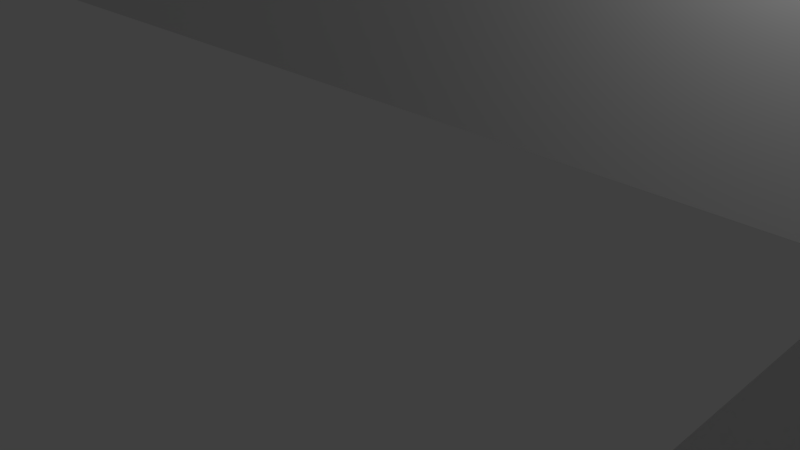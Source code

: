 # Source: Headphones_box_g4.blend  (saved by Blender 2.76.0; exported with 4.5.12 LTS)
import bpy
from mathutils import Matrix  # noqa: F401  (used for matrix-valued properties, if any)

bpy.ops.wm.read_factory_settings(use_empty=True)
scene = bpy.context.scene
scene.name = 'Scene'

# ---- collections
col_collection_1 = bpy.data.collections.new('Collection 1'); scene.collection.children.link(col_collection_1)

# ---- world
world_world = bpy.data.worlds.new('World'); scene.world = world_world
world_world.color = (0.05088, 0.05088, 0.05088)
world_world.use_sun_shadow = False
world_world.sun_shadow_jitter_overblur = 0.0
world_world.cycles.sampling_method = 'MANUAL'
world_world.cycles.sample_map_resolution = 256

# ---- cameras
cam_camera = bpy.data.cameras.new('Camera')
cam_camera.clip_end = 100.0
cam_camera.lens = 35.0
cam_camera.sensor_width = 32.0
cam_camera.sensor_height = 18.0
cam_camera.ortho_scale = 7.314
cam_camera.dof.focus_distance = 0.0
cam_camera.dof.aperture_fstop = 128.0

# ---- lights
light_lamp = bpy.data.lights.new('Lamp', 'POINT')
light_lamp.transmission_factor = 0.0
light_lamp.cutoff_distance = 30.0
light_lamp.energy = 100.0
light_lamp.shadow_buffer_clip_start = 1.001
light_lamp.shadow_soft_size = 0.1
light_lamp.shadow_maximum_resolution = 0.006
light_lamp.use_absolute_resolution = True
light_lamp.cycles.use_multiple_importance_sampling = False

# ---- meshes
me_cube_003 = bpy.data.meshes.new('Cube.003')
me_cube_003.from_pydata([(-1.0, -1.0, -1.0), (-1.0, -1.0, 1.0), (-1.0, 1.0, -1.0), (-1.0, 1.0, 1.0), (1.0, -1.0, -1.0), (1.0, -1.0, 1.0), (1.0, 1.0, -1.0), (1.0, 1.0, 1.0)], [], [(1, 3, 2, 0), (3, 7, 6, 2), (7, 5, 4, 6), (5, 1, 0, 4), (0, 2, 6, 4), (5, 7, 3, 1)])
me_cube_003.use_remesh_preserve_volume = False
me_cube_003.use_remesh_preserve_attributes = False
me_cube_003.use_mirror_vertex_groups = False
me_cube_003.update()
me_cube_002 = bpy.data.meshes.new('Cube.002')
me_cube_002.from_pydata([(-1.0, -1.0, -1.0), (-1.0, -1.0, 1.0), (-1.0, 1.0, -1.0), (-1.0, 1.0, 1.0), (1.0, -1.0, -1.0), (1.0, -1.0, 1.0), (1.0, 1.0, -1.0), (1.0, 1.0, 1.0)], [], [(1, 3, 2, 0), (3, 7, 6, 2), (7, 5, 4, 6), (5, 1, 0, 4), (0, 2, 6, 4), (5, 7, 3, 1)])
me_cube_002.use_remesh_preserve_volume = False
me_cube_002.use_remesh_preserve_attributes = False
me_cube_002.use_mirror_vertex_groups = False
me_cube_002.update()
me_cube_001 = bpy.data.meshes.new('Cube.001')
me_cube_001.from_pydata([(0.0, 1.462, -13.0), (0.0, -0.9635, 2.435), (0.0, 2.891, -13.0), (9.05, 1.462, -13.0), (9.05, -1.927, 2.435), (9.05, 2.891, -13.0), (9.05, 2.891, 1.739), (13.05, 2.891, 1.739), (13.05, 2.891, -13.0), (13.05, -1.927, 2.435), (13.05, 1.462, -13.0), (15.55, 2.891, -13.0), (14.0, -1.927, 2.435), (15.55, 1.462, -13.0), (0.0, 6.745, -13.0), (9.05, 6.745, 1.739), (9.05, 6.745, -13.0), (13.05, 6.745, 1.739), (13.05, 6.745, -13.0), (15.55, 6.745, -13.0), (0.0, 11.59, -13.0), (4.0, 11.59, -13.0), (10.0, 11.59, -13.0), (15.55, 10.6, -13.0), (0.0, -0.9635, 3.565), (13.99, 29.56, 4.128), (13.99, 29.56, -13.0), (3.977, 29.56, 1.739), (9.05, 2.891, 3.129), (9.05, -1.927, 3.565), (13.05, 2.891, 3.129), (13.05, -1.927, 3.565), (14.0, -1.927, 3.565), (13.99, 31.52, 1.739), (13.99, 29.56, 1.739), (9.05, 6.745, 3.129), (13.05, 6.745, 3.129), (3.977, 29.56, 4.128), (13.99, 31.52, 3.129), (3.977, 29.56, 3.129), (0.0, 1.462, -3.0), (9.05, 1.462, -3.0), (13.05, 1.462, -3.0), (18.0, 1.462, -3.0), (14.0, 13.49, 3.129), (14.0, 13.49, 1.739), (4.0, 13.49, 1.739), (4.0, 13.49, 3.129), (0.0, 13.49, -13.0), (4.0, 13.49, -13.0), (4.0, 13.49, -0.8343), (4.0, 13.49, -13.0), (14.0, 13.49, -0.8343), (16.09, 13.49, -13.0), (20.0, 6.745, 1.739), (20.0, 2.891, 1.739), (20.0, 2.891, 3.129), (20.0, 6.745, 3.129), (20.0, 10.6, 3.129), (20.0, 10.6, 1.739), (19.0, 2.891, -3.0), (16.45, 2.891, -13.0), (17.0, -1.927, 2.435), (19.0, 1.462, -3.0), (16.45, 1.462, -13.0), (19.0, 6.745, -3.0), (16.45, 6.745, -13.0), (19.0, 11.59, -3.0), (16.45, 10.6, -13.0), (17.0, -1.927, 3.565), (20.0, 13.49, -13.0), (20.0, 13.49, 3.129), (20.0, 13.49, 1.739), (20.0, 13.49, -0.8343), (20.0, 10.6, 4.128), (18.0, 11.59, 4.128), (14.0, 13.49, 4.128), (20.0, 13.49, 4.128), (20.0, 8.672, 4.128), (18.0, 8.672, 4.128), (0.0, -0.9635, 5.0), (18.0, 2.891, 4.128), (9.05, 2.891, 4.128), (9.05, -1.927, 5.0), (13.05, 2.891, 4.128), (13.05, -1.927, 5.0), (14.0, -1.927, 5.0), (9.05, 6.745, 4.128), (13.05, 6.745, 4.128), (9.05, 11.59, 4.128), (12.31, 11.59, 4.128), (20.0, 2.891, 4.128), (17.0, -1.927, 5.0), (4.0, 13.49, 4.128), (0.0, 29.56, -13.0), (13.99, 29.56, 3.129), (13.99, 31.52, 4.0), (13.99, 31.52, 19.93), (4.027, 29.56, -13.0), (3.977, 29.56, -0.8343), (3.977, 29.56, -13.0), (0.0, 2.891, -13.0), (9.05, 2.891, -13.0), (13.05, 2.891, -13.0), (15.55, 2.891, -13.0), (20.0, 2.891, 1.739), (16.45, 2.891, -13.0), (20.0, 2.891, 3.129), (19.0, 2.891, -3.0), (9.05, -0.8583, 4.128), (13.05, -0.8583, 4.128), (16.0, 0.0, 4.128), (18.0, 0.0, 4.128), (2.989, 2.891, -13.0), (2.989, -1.927, 2.435), (2.989, 1.462, -13.0), (2.989, 6.745, -13.0), (2.989, 11.59, -13.0), (13.99, 31.52, -0.8343), (2.989, -1.927, 3.565), (2.989, 1.462, -3.0), (2.989, 13.49, -13.0), (1.0, 1.927, 4.128), (2.989, -1.927, 5.0), (1.0, 7.708, 4.128), (1.0, 11.59, 4.128), (2.989, 29.56, -13.0), (13.99, 29.56, -0.8343), (13.99, 29.56, 19.93), (13.99, 31.52, -13.0), (1.0, 0.0, 4.128), (2.989, 2.891, -13.0), (4.0, 13.49, 14.17), (3.977, 29.56, 19.93), (4.027, 29.56, 19.93), (4.0, 13.49, 19.93), (20.0, 10.6, 19.93), (18.0, 11.59, 19.93), (14.0, 13.49, 19.93), (20.0, 13.49, 19.93), (20.0, 8.672, 19.93), (18.0, 8.672, 19.93), (0.0, -0.8583, 19.93), (0.0, 1.927, 19.93), (18.0, 2.891, 19.93), (9.05, -0.8583, 19.93), (9.05, -1.927, 19.93), (2.989, -1.927, 19.93), (0.0, -0.9635, 19.93), (13.05, -0.8583, 19.93), (13.05, -1.927, 19.93), (16.0, 0.0, 19.93), (14.0, -1.927, 19.93), (0.0, 7.708, 9.0), (1.0, 11.59, 9.0), (9.05, 11.59, 19.93), (12.31, 11.59, 19.93), (0.0, 11.59, 9.0), (20.0, 2.891, 19.93), (17.0, -1.927, 19.93), (18.0, 0.0, 19.93), (1.0, 0.0, 19.93), (1.0, 1.927, 19.93), (1.0, 7.708, 9.0), (4.027, 31.52, -11.0), (4.027, 31.52, -13.0), (2.989, 31.52, 1.739), (4.027, 31.52, 1.739), (3.977, 31.52, 4.0), (3.977, 31.52, 3.129), (0.0, 31.52, -0.8343), (0.0, 31.52, -13.0), (3.977, 31.52, 1.739), (4.027, 31.52, 3.129), (4.027, 31.52, 4.0), (0.0, 31.52, 3.129), (0.0, 31.52, 9.0), (4.027, 31.52, 19.93), (0.0, 31.52, 21.0), (2.989, 31.52, 9.0), (2.989, 31.52, 21.0), (3.977, 31.52, 19.93), (2.989, 31.52, -13.0), (11.0, 31.52, -11.0), (11.0, 31.52, -13.0), (2.989, 31.52, 3.129), (0.0, 31.52, 1.739), (2.989, 31.52, -0.8343), (15.99, 33.72, -0.8343), (15.99, 33.72, -13.0), (15.99, 33.72, 19.93), (15.99, 33.72, 4.128), (15.99, 33.72, 1.739), (15.99, 33.72, 3.129), (15.99, 29.56, 1.739), (15.99, 29.56, 3.129), (15.99, 29.56, 4.128), (15.99, 29.56, 19.93), (15.99, 29.56, -0.8343), (15.99, 29.56, -13.0), (8.0, 55.88, -0.8343), (8.0, 55.88, -13.0), (8.0, 55.88, 40.0), (8.0, 55.88, 5.0), (8.0, 55.88, 1.739), (8.0, 55.88, 3.129), (11.0, 56.84, 1.739), (11.0, 56.84, 40.0), (11.0, 56.84, 3.129), (11.0, 56.84, 5.0), (11.0, 56.84, -0.8343), (11.0, 56.84, -13.0), (7.999, 57.8, -0.8343), (7.999, 57.8, -13.0), (7.999, 57.8, 19.93), (7.999, 57.8, 4.128), (7.999, 57.8, 1.739), (7.999, 57.8, 3.129), (10.0, 57.8, 1.739), (10.0, 57.8, 19.93), (10.0, 57.8, 3.129), (10.0, 57.8, 4.128), (10.0, 57.8, -0.8343), (10.0, 57.8, -13.0), (0.0, 55.88, 5.216), (0.0, 55.88, 1.0), (0.0, 55.88, 19.93), (0.0, 55.88, 9.945), (0.0, 55.88, 7.7), (0.0, 55.88, 8.947), (0.0, 57.8, 9.945), (0.0, 57.8, 5.216), (0.0, 57.8, 1.0), (0.0, 57.8, 19.93), (0.0, 57.8, 7.7), (0.0, 57.8, 8.947), (13.99, 38.26, 1.739), (13.99, 38.54, 17.0), (13.99, 38.26, 3.129), (13.99, 38.54, 6.0), (13.99, 38.26, 0.7545), (13.99, 38.26, -0.4112), (15.99, 38.26, -0.4112), (15.99, 38.26, 0.7545), (15.99, 38.26, 3.129), (15.99, 38.54, 6.0), (15.99, 38.54, 17.0), (15.99, 38.26, 1.739), (13.99, 44.32, 17.0), (13.99, 44.32, 6.0), (13.99, 47.9, 0.7545), (15.99, 47.9, -0.4112), (15.99, 47.9, 3.129), (13.99, 47.9, 3.129), (13.99, 47.9, 1.739), (13.99, 47.9, -0.4112), (15.99, 47.9, 0.7545), (15.99, 44.32, 6.0), (15.99, 44.32, 17.0), (15.99, 47.9, 1.739), (24.0, 31.52, -3.0), (23.0, 31.52, -9.0), (23.0, 31.52, 27.92), (37.0, 31.52, 26.0), (33.0, 31.52, 10.23), (37.0, 31.52, 19.0), (33.0, 29.56, 10.23), (37.0, 29.56, 19.0), (37.0, 29.56, 26.0), (23.0, 29.56, 27.92), (24.0, 29.56, -3.0), (23.0, 29.56, -9.0), (37.0, 10.6, 9.0), (34.0, 10.6, 2.695), (37.0, 13.49, 9.0), (34.0, 13.49, 2.695), (37.0, 10.6, 19.0), (34.0, 10.6, 1.305), (28.0, 10.59, -6.0), (25.0, 10.6, -13.0), (25.0, 13.49, -13.0), (34.0, 13.49, 1.305), (28.0, 13.49, -6.0), (37.0, 13.49, 19.0), (13.99, 31.52, 27.0), (15.99, 33.72, 27.0), (13.99, 47.9, 35.96), (8.0, 55.88, 43.98), (13.99, 29.56, 27.0), (5.0, 29.56, 28.0), (5.0, 31.52, 28.0), (6.0, 31.52, 27.0), (6.0, 29.56, 27.0), (0.0, 31.52, 35.96), (0.0, 27.91, 42.03), (2.989, 29.56, 42.03), (2.989, 31.52, 35.96), (0.0, 15.42, 42.03), (6.0, 13.49, 24.0), (20.0, 10.6, 31.89), (13.0, 11.59, 24.0), (13.0, 13.49, 24.0), (20.0, 13.49, 31.89), (2.989, 11.59, 35.96), (6.0, 11.59, 24.0), (0.0, 11.59, 35.96), (2.989, 13.49, 42.03), (23.0, 29.56, 34.0), (15.99, 29.56, 27.0), (11.0, 56.84, 43.98), (15.99, 37.58, 27.0), (7.999, 57.8, 35.96), (10.0, 57.8, 35.96), (13.99, 37.58, 27.0), (0.0, 55.88, 21.0), (0.0, 57.8, 21.0), (15.99, 47.9, 35.96), (23.0, 31.52, 34.0), (19.0, 10.6, 44.0), (13.0, 11.59, 44.0), (13.0, 13.49, 44.0), (19.0, 13.49, 44.0), (2.989, 11.59, 62.0), (6.0, 11.59, 62.0), (0.0, 15.42, 62.0), (0.0, 11.59, 62.0), (6.0, 13.49, 62.0), (2.989, 13.49, 62.0), (13.99, 47.9, 51.17), (8.0, 55.88, 51.17), (5.013, 29.56, 48.17), (5.013, 31.52, 48.17), (0.0, 31.52, 62.0), (0.0, 27.91, 62.0), (4.987, 29.56, 62.0), (4.987, 31.52, 62.0), (27.0, 29.56, 44.0), (15.99, 29.56, 42.17), (15.99, 33.72, 42.17), (11.0, 56.84, 51.17), (7.999, 57.8, 51.17), (10.0, 57.8, 51.17), (0.0, 55.88, 32.0), (0.0, 57.8, 32.0), (15.99, 47.9, 51.17), (15.99, 37.58, 44.17), (13.99, 37.58, 44.17), (27.0, 31.52, 44.0), (4.0, 18.31, 7.0), (3.996, 16.38, 8.098), (3.09, 18.31, 7.0), (3.996, 16.38, 13.33), (0.0, 18.31, 7.0), (3.996, 16.38, 12.33), (3.996, 16.38, 10.94), (2.989, 18.31, 7.0), (3.996, 16.38, 19.93), (3.994, 16.38, 19.93), (0.0, 16.38, 38.17), (3.991, 16.38, 35.96), (2.989, 16.38, 38.17), (3.993, 26.98, 7.0), (3.996, 26.67, 8.098), (3.996, 26.67, 13.33), (0.0, 26.98, 7.0), (3.996, 26.67, 10.94), (2.989, 26.98, 7.0), (3.996, 26.67, 19.93), (2.989, 26.67, 38.17), (4.0, 26.98, 7.0), (3.996, 26.67, 12.33), (3.994, 26.67, 19.93), (0.0, 26.67, 38.17), (3.991, 26.67, 35.96), (9.0, 11.59, 24.0), (9.0, 13.49, 24.0), (13.99, 50.79, 40.0), (13.99, 50.79, 5.0), (13.99, 50.79, -0.8343), (15.99, 52.02, -13.0), (15.99, 52.02, 3.129), (13.99, 50.79, 3.129), (13.99, 50.79, 1.739), (13.99, 50.79, -13.0), (15.99, 52.02, -0.8343), (15.99, 52.02, 5.0), (15.99, 52.02, 40.0), (15.99, 52.02, 1.739), (13.99, 50.79, 43.98), (15.99, 52.02, 43.98), (13.99, 50.79, 51.17), (15.99, 52.02, 51.17), (23.0, 29.56, 55.0), (16.0, 29.56, 55.0), (16.0, 33.72, 55.0), (23.0, 31.52, 55.0), (4.4, 55.88, 5.747), (4.4, 55.88, 6.745), (4.399, 57.8, 5.747), (4.399, 57.8, 4.421), (4.0, 55.88, 1.0), (4.0, 57.8, 1.0), (4.399, 57.8, 6.745), (4.4, 55.88, 1.888), (4.399, 57.8, 1.888), (4.4, 55.88, 19.93), (4.4, 55.88, 4.421), (4.399, 57.8, 19.93), (4.4, 55.88, 22.0), (4.399, 57.8, 22.0), (6.0, 55.88, 32.0), (6.0, 57.8, 32.0), (0.0, 25.98, 9.0), (0.0, 25.98, 21.0), (2.989, 25.98, 9.0), (2.989, 25.98, 21.0), (0.0, 25.02, 9.0), (0.0, 25.02, 21.0), (2.989, 25.02, 9.0), (2.989, 25.02, 21.0), (0.0, 22.16, 9.0), (0.0, 22.16, 21.0), (2.989, 22.16, 9.0), (2.989, 22.16, 21.0), (4.027, 26.94, -13.0), (2.989, 26.94, -13.0), (2.989, 26.98, -1.0), (4.0, 26.98, -1.0), (5.513, 44.32, -11.0), (5.513, 44.32, -13.0), (9.0, 44.32, -11.0), (9.0, 44.32, -13.0), (23.15, 13.49, -3.159), (26.3, 13.49, 2.654), (26.3, 10.6, 2.654), (22.6, 10.59, -4.35), (26.3, 10.6, 4.045), (20.9, 13.49, -13.0), (18.95, 10.6, -13.0), (28.0, 13.49, 6.0), (28.0, 13.49, 5.043), (26.3, 13.49, 4.045), (28.0, 10.6, 5.043), (28.0, 10.6, 6.0), (21.1, 13.49, -1.648), (22.21, 10.6, 2.059), (22.21, 10.6, 3.45), (17.33, 10.6, -13.0), (21.0, 13.49, 4.448), (21.0, 10.6, 4.448), (21.0, 10.6, 6.0), (22.21, 13.49, 2.059), (20.26, 10.6, -3.473), (20.32, 13.49, -13.0), (21.0, 13.49, 6.0), (22.21, 13.49, 3.45), (30.15, 13.49, 3.214), (24.8, 10.59, -5.175), (21.45, 13.49, -13.0), (28.0, 13.49, 19.0), (30.15, 13.49, 4.605), (25.08, 13.48, -4.579), (30.15, 10.6, 3.214), (30.15, 10.6, 4.605), (20.47, 10.6, -13.0), (31.6, 13.49, 5.603), (31.6, 10.6, 5.603), (28.0, 10.6, 19.0), (0.0, 1.927, 4.128), (-0.02102, 7.708, 4.128)], [], [(117, 20, 48, 121), (41, 3, 10, 42), (120, 40, 0, 115), (131, 113, 5, 102), (44, 47, 93, 76), (103, 8, 11, 104), (102, 5, 8, 103), (23, 53, 70, 68), (5, 6, 7, 8), (104, 11, 61, 106), (43, 13, 64, 63), (42, 10, 13, 43), (113, 2, 14, 116), (23, 22, 51, 53), (16, 18, 17, 15), (11, 8, 18, 19), (45, 44, 71, 72), (17, 7, 30, 36), (6, 5, 16, 15), (8, 7, 17, 18), (22, 21, 49, 51), (30, 28, 82, 84), (12, 43, 63, 62), (116, 14, 20, 117), (7, 6, 28, 30), (19, 18, 22, 23), (21, 22, 18, 16), (53, 52, 73, 70), (9, 12, 32, 31), (28, 35, 87, 82), (361, 369, 98, 100), (29, 31, 85, 83), (57, 58, 74, 78), (119, 29, 83, 123), (107, 56, 91, 112), (56, 57, 78, 91), (283, 274, 439, 459), (6, 15, 35, 28), (15, 17, 36, 35), (31, 32, 86, 85), (4, 9, 31, 29), (114, 4, 29, 119), (36, 30, 84, 88), (19, 23, 68, 66), (52, 45, 72, 73), (71, 44, 76, 77), (32, 12, 62, 69), (9, 42, 43, 12), (11, 19, 66, 61), (114, 1, 40, 120), (4, 41, 42, 9), (363, 370, 39, 37), (75, 79, 141, 137), (45, 46, 47, 44), (362, 361, 100, 99), (50, 46, 45, 52), (365, 362, 99, 27), (366, 364, 94, 126), (51, 50, 52, 53), (384, 379, 211, 210), (105, 55, 56, 107), (108, 63, 64, 106), (54, 59, 58, 57), (60, 61, 66, 65), (65, 66, 68, 67), (464, 458, 280, 279), (55, 54, 57, 56), (463, 462, 277, 273), (54, 65, 67, 59), (461, 456, 281, 282), (55, 60, 65, 54), (105, 62, 63, 108), (35, 36, 88, 87), (370, 365, 27, 39), (112, 91, 158, 160), (130, 122, 162, 161), (122, 82, 87, 124), (127, 26, 199, 198), (81, 111, 151, 144), (462, 457, 278, 277), (88, 79, 75, 90), (84, 81, 79, 88), (124, 87, 89, 125), (87, 88, 90, 89), (124, 125, 154, 163), (85, 86, 152, 150), (89, 90, 156, 155), (78, 74, 136, 140), (92, 112, 160, 159), (32, 69, 92, 86), (383, 378, 200, 201), (382, 381, 205, 204), (37, 39, 95, 25), (371, 134, 289, 373), (237, 97, 284, 313), (98, 126, 182, 165), (100, 98, 165, 184), (180, 178, 293, 296), (123, 83, 146, 147), (84, 110, 111, 81), (82, 109, 110, 84), (81, 144, 158, 91), (55, 105, 108, 60), (60, 108, 106, 61), (62, 105, 107, 69), (69, 107, 112, 92), (13, 104, 106, 64), (3, 102, 103, 10), (10, 103, 104, 13), (115, 131, 102, 3), (0, 101, 131, 115), (83, 85, 150, 146), (133, 37, 25, 128), (181, 177, 290, 291), (169, 168, 96, 38), (184, 183, 118, 129), (90, 75, 137, 156), (109, 82, 122, 130), (76, 93, 132, 138), (80, 123, 147, 148), (126, 98, 424, 425), (125, 89, 155, 154), (4, 114, 120, 41), (1, 114, 119, 24), (24, 119, 123, 80), (16, 116, 117, 21), (5, 113, 116, 16), (101, 2, 113, 131), (41, 120, 115, 3), (21, 117, 121, 49), (177, 180, 296, 290), (371, 367, 133, 134), (407, 233, 315, 409), (161, 162, 143, 142), (145, 146, 150, 149), (149, 150, 152, 151), (140, 141, 79, 78), (151, 152, 159, 160), (137, 141, 140, 136), (262, 190, 285, 317), (144, 151, 160, 158), (147, 161, 142, 148), (146, 145, 161, 147), (153, 163, 154, 157), (269, 262, 317, 307), (124, 469, 468, 122), (77, 76, 138, 139), (363, 37, 133, 367), (111, 110, 149, 151), (110, 109, 145, 149), (126, 94, 171, 182), (86, 92, 159, 152), (81, 91, 78, 79), (109, 130, 161, 145), (168, 174, 177, 181), (174, 179, 180, 177), (185, 175, 176, 179), (172, 167, 173, 169), (166, 186, 175, 185), (187, 164, 165, 182), (164, 167, 172, 183), (184, 165, 429, 431), (166, 167, 164, 187), (169, 173, 174, 168), (186, 166, 187, 170), (170, 187, 182, 171), (167, 166, 185, 173), (173, 185, 179, 174), (180, 179, 414, 415), (376, 202, 207, 386), (99, 100, 26, 127), (100, 184, 129, 26), (168, 181, 97, 96), (183, 172, 33, 118), (172, 169, 38, 33), (39, 27, 34, 95), (27, 99, 127, 34), (199, 189, 261, 271), (189, 188, 260, 261), (194, 198, 270, 266), (195, 194, 266, 267), (197, 196, 268, 269), (95, 34, 194, 195), (219, 214, 311, 312), (128, 25, 196, 197), (381, 377, 203, 205), (25, 95, 195, 196), (26, 129, 189, 199), (34, 127, 198, 194), (400, 403, 224, 225), (207, 209, 221, 219), (402, 398, 235, 230), (206, 210, 222, 218), (210, 211, 223, 222), (385, 380, 208, 209), (385, 377, 376, 386), (378, 382, 204, 200), (387, 384, 210, 206), (405, 202, 287, 408), (379, 383, 201, 211), (380, 387, 206, 208), (213, 212, 222, 223), (216, 217, 220, 218), (215, 214, 219, 221), (217, 215, 221, 220), (212, 216, 218, 222), (208, 206, 218, 220), (401, 400, 225, 232), (396, 397, 227, 229), (211, 201, 213, 223), (207, 219, 312, 309), (209, 208, 220, 221), (398, 399, 234, 235), (118, 33, 236, 240), (192, 188, 243, 247), (156, 137, 300, 374), (189, 129, 241, 242), (193, 192, 247, 244), (404, 401, 232, 231), (397, 405, 226, 227), (403, 406, 228, 224), (407, 402, 230, 233), (399, 404, 231, 234), (134, 133, 292, 289), (406, 396, 229, 228), (190, 191, 245, 246), (191, 193, 244, 245), (38, 96, 239, 238), (96, 97, 237, 239), (33, 38, 238, 236), (129, 118, 240, 241), (188, 189, 242, 243), (244, 247, 259, 252), (242, 241, 255, 251), (248, 237, 313, 286), (247, 243, 256, 259), (240, 236, 254, 250), (257, 249, 239, 245), (245, 244, 252, 257), (238, 239, 249, 253), (245, 239, 237, 246), (236, 238, 253, 254), (241, 240, 250, 255), (243, 242, 251, 256), (270, 271, 261, 260), (269, 268, 263, 262), (266, 270, 260, 264), (268, 267, 265, 263), (267, 266, 264, 265), (193, 191, 263, 265), (191, 190, 262, 263), (128, 197, 308, 288), (188, 192, 264, 260), (198, 199, 271, 270), (192, 193, 265, 264), (196, 195, 267, 268), (273, 275, 274, 272), (278, 279, 280, 282), (273, 277, 281, 275), (277, 278, 282, 281), (272, 274, 283, 276), (457, 464, 279, 278), (456, 460, 275, 281), (466, 463, 273, 272), (460, 465, 274, 275), (465, 439, 274), (459, 467, 276, 283), (458, 461, 282, 280), (289, 292, 291, 290), (291, 292, 288, 284), (294, 295, 334, 333), (286, 313, 346, 328), (368, 373, 289, 295), (300, 299, 318, 319), (305, 303, 322, 325), (298, 306, 327, 326), (372, 368, 295, 294), (284, 288, 308, 285), (309, 312, 341, 339), (313, 310, 345, 346), (284, 285, 310, 313), (312, 311, 340, 341), (310, 316, 344, 345), (296, 293, 332, 335), (154, 155, 304, 303), (137, 136, 299, 300), (386, 207, 309, 389), (190, 246, 310, 285), (139, 138, 301, 302), (133, 128, 288, 292), (376, 248, 286, 388), (197, 269, 307, 308), (157, 154, 303, 305), (97, 181, 291, 284), (136, 139, 302, 299), (246, 258, 316, 310), (322, 323, 326, 327), (325, 322, 327, 324), (299, 302, 321, 318), (301, 300, 319, 320), (306, 297, 324, 327), (302, 301, 320, 321), (304, 298, 326, 323), (303, 304, 323, 322), (334, 330, 331, 335), (333, 334, 335, 332), (390, 391, 339, 329), (329, 339, 341, 340), (410, 411, 343, 342), (346, 345, 344, 328), (347, 338, 394, 395), (308, 307, 336, 337), (389, 309, 339, 391), (285, 308, 337, 338), (388, 286, 328, 390), (307, 317, 347, 336), (290, 296, 335, 331), (408, 287, 329, 410), (295, 289, 330, 334), (317, 285, 338, 347), (409, 315, 343, 411), (289, 290, 331, 330), (297, 306, 360, 358), (306, 298, 359, 360), (93, 351, 356, 132), (135, 132, 356, 357), (49, 121, 355, 350), (135, 357, 359, 298), (47, 46, 354, 353), (121, 48, 352, 355), (46, 50, 349, 354), (50, 51, 348, 349), (93, 47, 353, 351), (51, 49, 350, 348), (358, 360, 368, 372), (360, 359, 373, 368), (351, 363, 367, 356), (357, 356, 367, 371), (350, 355, 366, 369), (357, 371, 373, 359), (353, 354, 365, 370), (355, 352, 364, 366), (354, 349, 362, 365), (349, 348, 361, 362), (351, 353, 370, 363), (348, 350, 369, 361), (374, 300, 301, 375), (304, 374, 375, 298), (132, 375, 301, 138), (304, 155, 156, 374), (135, 298, 375, 132), (287, 388, 390, 329), (316, 389, 391, 344), (328, 344, 391, 390), (202, 376, 388, 287), (258, 386, 389, 316), (252, 259, 387, 380), (251, 255, 383, 379), (259, 256, 384, 387), (250, 254, 382, 378), (258, 257, 385, 386), (257, 252, 380, 385), (253, 249, 377, 381), (249, 248, 376, 377), (254, 253, 381, 382), (255, 250, 378, 383), (256, 251, 379, 384), (394, 393, 392, 395), (337, 336, 392, 393), (336, 347, 395, 392), (338, 337, 393, 394), (318, 321, 320, 319), (311, 409, 411, 340), (314, 408, 410, 342), (329, 340, 411, 410), (204, 205, 396, 406), (216, 212, 404, 399), (214, 215, 402, 407), (200, 204, 406, 403), (203, 202, 405, 397), (212, 213, 401, 404), (217, 216, 399, 398), (205, 203, 397, 396), (213, 201, 400, 401), (226, 405, 408, 314), (215, 217, 398, 402), (201, 200, 403, 400), (214, 407, 409, 311), (203, 209, 207, 202), (377, 385, 209, 203), (413, 415, 419, 417), (179, 176, 412, 414), (178, 180, 415, 413), (417, 419, 423, 421), (415, 414, 418, 419), (414, 412, 416, 418), (422, 420, 421, 423), (419, 418, 422, 423), (418, 416, 420, 422), (427, 426, 425, 424), (366, 126, 425, 426), (98, 369, 427, 424), (369, 366, 426, 427), (429, 428, 430, 431), (165, 164, 428, 429), (164, 183, 430, 428), (183, 184, 431, 430), (257, 258, 248, 249), (258, 246, 237, 248), (453, 444, 432, 437), (454, 450, 443, 439), (450, 449, 442, 443), (455, 448, 440, 441), (449, 446, 436, 442), (451, 455, 441, 433), (452, 447, 438, 435), (445, 452, 435, 434), (444, 451, 433, 432), (446, 445, 434, 436), (447, 453, 437, 438), (448, 454, 439, 440), (77, 139, 454, 448), (68, 70, 453, 447), (58, 59, 445, 446), (73, 72, 451, 444), (59, 67, 452, 445), (67, 68, 447, 452), (72, 71, 455, 451), (74, 58, 446, 449), (71, 77, 448, 455), (136, 74, 449, 450), (139, 136, 450, 454), (70, 73, 444, 453), (437, 432, 461, 458), (439, 443, 467, 459), (465, 440, 439), (441, 440, 465, 460), (442, 436, 463, 466), (433, 441, 460, 456), (435, 438, 464, 457), (434, 435, 457, 462), (432, 433, 456, 461), (436, 434, 462, 463), (438, 437, 458, 464), (272, 276, 467, 443), (466, 272, 443), (466, 443, 442), (122, 468, 143, 162), (124, 163, 153, 469)])
me_cube_001.use_remesh_preserve_volume = False
me_cube_001.use_remesh_preserve_attributes = False
me_cube_001.use_mirror_vertex_groups = False
me_cube_001.update()
me_cylinder = bpy.data.meshes.new('Cylinder')
me_cylinder.from_pydata([(0.0, 1.0, -1.0), (0.0, 1.0, 7.577), (0.1951, 0.9808, -1.0), (0.1951, 0.9808, 7.577), (0.3827, 0.9239, -1.0), (0.3827, 0.9239, 7.577), (0.5556, 0.8315, -1.0), (0.5556, 0.8315, 7.577), (0.7071, 0.7071, -1.0), (0.7071, 0.7071, 7.577), (0.8315, 0.5556, -1.0), (0.8315, 0.5556, 7.577), (0.9239, 0.3827, -1.0), (0.9239, 0.3827, 7.577), (0.9808, 0.1951, -1.0), (0.9808, 0.1951, 7.577), (1.0, 7.55e-08, -1.0), (1.0, 7.55e-08, 7.577), (0.9808, -0.1951, -1.0), (0.9808, -0.1951, 7.577), (0.9239, -0.3827, -1.0), (0.9239, -0.3827, 7.577), (0.8315, -0.5556, -1.0), (0.8315, -0.5556, 7.577), (0.7071, -0.7071, -1.0), (0.7071, -0.7071, 7.577), (0.5556, -0.8315, -1.0), (0.5556, -0.8315, 7.577), (0.3827, -0.9239, -1.0), (0.3827, -0.9239, 7.577), (0.1951, -0.9808, -1.0), (0.1951, -0.9808, 7.577), (-3.258e-07, -1.0, -1.0), (-3.258e-07, -1.0, 7.577), (-0.1951, -0.9808, -1.0), (-0.1951, -0.9808, 7.577), (-0.3827, -0.9239, -1.0), (-0.3827, -0.9239, 7.577), (-0.5556, -0.8315, -1.0), (-0.5556, -0.8315, 7.577), (-0.7071, -0.7071, -1.0), (-0.7071, -0.7071, 7.577), (-0.8315, -0.5556, -1.0), (-0.8315, -0.5556, 7.577), (-0.9239, -0.3827, -1.0), (-0.9239, -0.3827, 7.577), (-0.9808, -0.1951, -1.0), (-0.9808, -0.1951, 7.577), (-1.0, 9.656e-07, -1.0), (-1.0, 9.656e-07, 7.577), (-0.9808, 0.1951, -1.0), (-0.9808, 0.1951, 7.577), (-0.9239, 0.3827, -1.0), (-0.9239, 0.3827, 7.577), (-0.8315, 0.5556, -1.0), (-0.8315, 0.5556, 7.577), (-0.7071, 0.7071, -1.0), (-0.7071, 0.7071, 7.577), (-0.5556, 0.8315, -1.0), (-0.5556, 0.8315, 7.577), (-0.3827, 0.9239, -1.0), (-0.3827, 0.9239, 7.577), (-0.1951, 0.9808, -1.0), (-0.1951, 0.9808, 7.577), (0.078, 0.3922, 9.186), (-2.523e-07, 0.3998, 9.186), (0.153, 0.3694, 9.186), (0.2221, 0.3324, 9.186), (0.2827, 0.2827, 9.186), (0.3324, 0.2221, 9.186), (0.3694, 0.153, 9.186), (0.3922, 0.078, 9.186), (0.3998, 2.012e-07, 9.186), (0.3922, -0.078, 9.186), (0.3694, -0.153, 9.186), (0.3324, -0.2221, 9.186), (0.2827, -0.2827, 9.186), (0.2221, -0.3324, 9.186), (0.153, -0.3694, 9.186), (0.078, -0.3922, 9.186), (-3.826e-07, -0.3998, 9.186), (-0.078, -0.3922, 9.186), (-0.153, -0.3694, 9.186), (-0.2221, -0.3324, 9.186), (-0.2827, -0.2827, 9.186), (-0.3324, -0.2221, 9.186), (-0.3694, -0.153, 9.186), (-0.3922, -0.078, 9.186), (-0.3998, 5.571e-07, 9.186), (-0.3922, 0.078, 9.186), (-0.3694, 0.153, 9.186), (-0.3324, 0.2221, 9.186), (-0.2827, 0.2827, 9.186), (-0.2221, 0.3325, 9.186), (-0.153, 0.3694, 9.186), (-0.078, 0.3922, 9.186)], [], [(0, 1, 3, 2), (2, 3, 5, 4), (4, 5, 7, 6), (6, 7, 9, 8), (8, 9, 11, 10), (10, 11, 13, 12), (12, 13, 15, 14), (14, 15, 17, 16), (16, 17, 19, 18), (18, 19, 21, 20), (20, 21, 23, 22), (22, 23, 25, 24), (24, 25, 27, 26), (26, 27, 29, 28), (28, 29, 31, 30), (30, 31, 33, 32), (32, 33, 35, 34), (34, 35, 37, 36), (36, 37, 39, 38), (38, 39, 41, 40), (40, 41, 43, 42), (42, 43, 45, 44), (44, 45, 47, 46), (46, 47, 49, 48), (48, 49, 51, 50), (50, 51, 53, 52), (52, 53, 55, 54), (54, 55, 57, 56), (56, 57, 59, 58), (58, 59, 61, 60), (27, 25, 76, 77), (62, 63, 1, 0), (60, 61, 63, 62), (0, 2, 4, 6, 8, 10, 12, 14, 16, 18, 20, 22, 24, 26, 28, 30, 32, 34, 36, 38, 40, 42, 44, 46, 48, 50, 52, 54, 56, 58, 60, 62), (64, 65, 95, 94, 93, 92, 91, 90, 89, 88, 87, 86, 85, 84, 83, 82, 81, 80, 79, 78, 77, 76, 75, 74, 73, 72, 71, 70, 69, 68, 67, 66), (45, 43, 85, 86), (63, 61, 94, 95), (19, 17, 72, 73), (37, 35, 81, 82), (55, 53, 90, 91), (11, 9, 68, 69), (29, 27, 77, 78), (47, 45, 86, 87), (3, 1, 65, 64), (1, 63, 95, 65), (21, 19, 73, 74), (39, 37, 82, 83), (57, 55, 91, 92), (13, 11, 69, 70), (31, 29, 78, 79), (49, 47, 87, 88), (5, 3, 64, 66), (23, 21, 74, 75), (41, 39, 83, 84), (59, 57, 92, 93), (15, 13, 70, 71), (33, 31, 79, 80), (51, 49, 88, 89), (7, 5, 66, 67), (25, 23, 75, 76), (43, 41, 84, 85), (61, 59, 93, 94), (17, 15, 71, 72), (35, 33, 80, 81), (53, 51, 89, 90), (9, 7, 67, 68)])
me_cylinder.use_remesh_preserve_volume = False
me_cylinder.use_remesh_preserve_attributes = False
me_cylinder.use_mirror_vertex_groups = False
me_cylinder.update()

# ---- objects
ob_cube_002 = bpy.data.objects.new('Cube.002', me_cube_003)
ob_cube_001 = bpy.data.objects.new('Cube.001', me_cube_002)
ob_cube = bpy.data.objects.new('Cube', me_cube_001)
ob_cylinder = bpy.data.objects.new('Cylinder', me_cylinder)
ob_lamp = bpy.data.objects.new('Lamp', light_lamp)
ob_camera = bpy.data.objects.new('Camera', cam_camera)

# ---- transforms, parenting, visibility, modifiers, constraints
ob_cube_002.location = (0.0, 47.0, -53.0)
ob_cube_002.scale = (15.0, 15.0, 15.0)
ob_cube_002.lineart.crease_threshold = 0.0
ob_cube_001.location = (10.0, -26.0, 38.0)
ob_cube_001.scale = (7.0, 7.0, 7.0)
ob_cube_001.lineart.crease_threshold = 0.0
ob_cube.location = (0.0, 1.0, 13.0)
ob_cube.scale = (1.0, 1.038, 1.0)
ob_cube.lineart.crease_threshold = 0.0
_m = ob_cube.modifiers.new('Mirror', 'MIRROR')
_m.use_clip = True
ob_cylinder.location = (11.0, 6.0, 16.0)
ob_cylinder.rotation_euler = (3.142, -0.0, 0.0)
ob_cylinder.scale = (1.75, 1.75, 1.473)
ob_cylinder.lineart.crease_threshold = 0.0
ob_lamp.location = (4.076, 1.005, 5.077)
ob_lamp.rotation_euler = (0.6503, 0.05522, 1.866)
ob_lamp.lock_rotations_4d = False
ob_lamp.empty_display_type = 'ARROWS'
ob_lamp.color = (0.0, 0.0, 0.0, 0.0)
ob_lamp.lineart.crease_threshold = 0.0
ob_camera.location = (7.481, -6.508, 4.517)
ob_camera.rotation_euler = (1.109, 0.01082, 0.8149)
ob_camera.lock_rotations_4d = False
ob_camera.empty_display_type = 'ARROWS'
ob_camera.color = (0.0, 0.0, 0.0, 0.0)
ob_camera.display_type = 'WIRE'
ob_camera.lineart.crease_threshold = 0.0

# ---- collection membership
col_collection_1.objects.link(ob_cube_002)
col_collection_1.objects.link(ob_cube_001)
col_collection_1.objects.link(ob_cube)
col_collection_1.objects.link(ob_cylinder)
col_collection_1.objects.link(ob_lamp)
col_collection_1.objects.link(ob_camera)

# ---- scene / render settings (as saved in the file)
scene.camera = ob_camera
scene.frame_start = 1; scene.frame_end = 250; scene.frame_set(1)
scene.render.engine = 'BLENDER_EEVEE_NEXT'
scene.render.resolution_percentage = 50
scene.render.dither_intensity = 0.0
scene.cycles.use_denoising = False
scene.cycles.samples = 10
scene.cycles.sampling_pattern = 'TABULATED_SOBOL'
scene.cycles.light_sampling_threshold = 0.0
scene.cycles.use_adaptive_sampling = False
scene.cycles.use_light_tree = False
scene.cycles.blur_glossy = 0.0
scene.cycles.pixel_filter_type = 'GAUSSIAN'
scene.cycles.sample_clamp_indirect = 0.0
scene.view_settings.view_transform = 'Standard'
bpy.context.view_layer.update()
